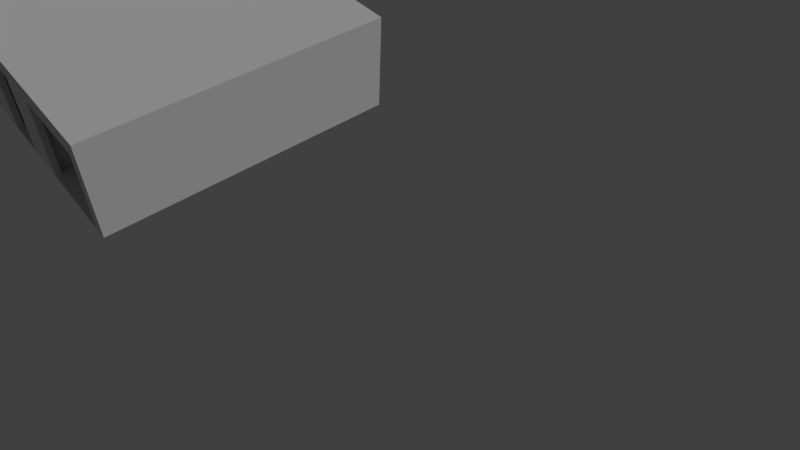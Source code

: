 # Source: HomeAutomation.blend  (saved by Blender 2.76.0; exported with 4.5.12 LTS)
import bpy
from mathutils import Matrix  # noqa: F401  (used for matrix-valued properties, if any)

bpy.ops.wm.read_factory_settings(use_empty=True)
scene = bpy.context.scene
scene.name = 'Scene'

# ---- collections
col_collection_1 = bpy.data.collections.new('Collection 1'); scene.collection.children.link(col_collection_1)

# ---- world
world_world = bpy.data.worlds.new('World'); scene.world = world_world
world_world.color = (0.05088, 0.05088, 0.05088)
world_world.use_sun_shadow = False
world_world.sun_shadow_jitter_overblur = 0.0
world_world.cycles.sampling_method = 'MANUAL'
world_world.cycles.sample_map_resolution = 256

# ---- cameras
cam_camera = bpy.data.cameras.new('Camera')
cam_camera.clip_end = 100.0
cam_camera.lens = 29.76
cam_camera.sensor_width = 32.0
cam_camera.sensor_height = 18.0
cam_camera.ortho_scale = 7.314
cam_camera.dof.focus_distance = 0.0
cam_camera.dof.aperture_fstop = 128.0

# ---- lights
light_lamp = bpy.data.lights.new('Lamp', 'SUN')
light_lamp.transmission_factor = 0.0
light_lamp.cutoff_distance = 30.0
light_lamp.angle = 0.1993
light_lamp.energy = 1.0
light_lamp.shadow_buffer_clip_start = 1.001
light_lamp.shadow_soft_size = 0.1
light_lamp.shadow_cascade_max_distance = 1000.0
light_lamp.cycles.use_multiple_importance_sampling = False

# ---- meshes
me_plane_001 = bpy.data.meshes.new('Plane.001')
me_plane_001.from_pydata([(-2.0, 3.01e-05, 0.0), (-1.67e-05, 3.01e-05, 0.0), (-2.0, 2.0, 0.0), (-1.67e-05, 2.0, 0.0)], [], [(0, 1, 3, 2)])
me_plane_001.use_remesh_preserve_volume = False
me_plane_001.use_remesh_preserve_attributes = False
me_plane_001.use_mirror_vertex_groups = False
me_plane_001.update()
me_plane = bpy.data.meshes.new('Plane')
me_plane.from_pydata([(-2.0, 3.01e-05, 0.0), (-1.67e-05, 3.01e-05, 0.0), (-2.0, 2.0, 0.0), (-1.67e-05, 2.0, 0.0)], [], [(0, 1, 3, 2)])
me_plane.use_remesh_preserve_volume = False
me_plane.use_remesh_preserve_attributes = False
me_plane.use_mirror_vertex_groups = False
me_plane.update()
me_plane_003 = bpy.data.meshes.new('Plane.003')
me_plane_003.from_pydata([(-2.0, -1.404e-05, 0.0), (-2.0, 1.887, 0.0), (0.0001302, 1.887, 0.0), (-2.0, 64.58, 0.0), (0.0001302, 64.58, 0.0), (-2.0, 66.1, 0.0), (0.0001302, 66.1, 0.0), (-2.0, 91.28, 0.0), (0.0001302, 91.28, 0.0), (-2.0, 93.39, 0.0), (0.0001302, 93.39, 0.0), (-28.05, 91.28, 0.0), (-28.05, 93.39, 0.0), (-29.11, 91.28, 0.0), (-29.11, 93.39, 0.0), (-40.75, 93.39, 0.0), (-18.28, 64.58, 0.0), (-18.28, 66.1, 0.0), (-27.12, 64.58, 0.0), (-27.12, 66.1, 0.0), (-28.08, 66.1, 0.0), (-29.11, 66.1, 0.0), (-32.54, 64.58, 0.0), (-32.54, 66.1, 0.0), (-34.07, 64.58, 0.0), (-34.07, 66.1, 0.0), (-32.54, 1.887, 0.0), (-34.07, 1.887, 0.0), (-32.54, -1.404e-05, 0.0), (-4.197, 1.887, 0.0), (-30.06, 1.887, 0.0), (-43.66, 1.887, 0.0), (-43.66, -1.404e-05, 0.0), (-90.23, 1.887, 0.0), (-90.23, -1.404e-05, 0.0), (-96.28, 1.887, 0.0), (-96.28, -1.404e-05, 0.0), (-109.7, 1.887, 0.0), (-109.7, -1.404e-05, 0.0), (-113.6, 1.887, 0.0), (-115.8, 1.887, 0.0), (-115.8, -1.404e-05, 0.0), (-113.6, 91.28, 0.0), (-115.8, 91.28, 0.0), (-113.6, 93.39, 0.0), (-115.8, 93.39, 0.0), (-99.1, 91.28, 0.0), (-99.1, 93.39, 0.0), (-81.27, 93.39, 0.0), (-56.18, 91.28, 0.0), (-56.18, 93.39, 0.0), (-28.08, 80.47, 0.0), (-29.11, 80.47, 0.0), (-28.08, 88.8, 0.0), (-29.11, 88.8, 0.0), (-57.29, 1.887, 0.0), (-80.19, 1.887, 0.0), (-67.6, 1.887, 0.0), (-66.81, 1.887, 0.0), (-66.81, -1.404e-05, 0.0), (-67.6, 30.66, 0.0), (-66.81, 30.66, 0.0), (-67.6, 39.18, 0.0), (-66.81, 39.18, 0.0), (-67.6, 41.03, 0.0), (-66.81, 41.03, 0.0), (-67.6, 43.64, 0.0), (-66.81, 43.64, 0.0), (-64.9, 43.64, 0.0), (-52.72, 41.03, 0.0), (-52.72, 43.64, 0.0), (-50.81, 41.03, 0.0), (-50.81, 43.64, 0.0), (-50.06, 41.03, 0.0), (-50.81, 36.93, 0.0), (-64.9, 42.91, 0.0), (-52.72, 42.91, 0.0), (-50.06, 42.91, 0.0), (-50.81, 42.91, 0.0), (-50.06, 43.64, 0.0), (-34.07, 43.64, 0.0), (-32.54, 43.64, 0.0), (-32.54, 42.91, 0.0), (-34.07, 42.91, 0.0), (-59.94, 43.64, 0.0), (-59.94, 42.91, 0.0), (-59.05, 42.91, 0.0), (-59.05, 43.64, 0.0), (-59.94, 55.55, 0.0), (-59.05, 55.55, 0.0), (-59.94, 64.0, 0.0), (-59.05, 64.0, 0.0), (-59.94, 65.27, 0.0), (-59.05, 65.27, 0.0), (-59.94, 66.1, 0.0), (-59.05, 66.1, 0.0), (-35.01, 65.27, 0.0), (-35.01, 66.1, 0.0), (-34.07, 65.27, 0.0), (-68.07, 66.1, 0.0), (0.0001302, -1.404e-05, 0.0), (-40.75, 91.28, 0.0), (-28.08, 64.58, 0.0), (-29.11, 64.58, 0.0), (-34.07, -1.404e-05, 0.0), (-4.197, -1.404e-05, 0.0), (-30.06, -1.404e-05, 0.0), (-57.29, -1.404e-05, 0.0), (-80.19, -1.404e-05, 0.0), (-113.6, -1.404e-05, 0.0), (-81.27, 91.28, 0.0), (-67.6, -1.404e-05, 0.0), (-64.9, 41.03, 0.0), (-50.06, 36.93, 0.0), (-68.07, 65.27, 0.0), (-2.0, 1.887, 31.43), (0.0001302, 1.887, 31.43), (-2.0, 64.58, 31.43), (0.0001302, 64.58, 31.43), (-2.0, 66.1, 31.43), (0.0001302, 66.1, 31.43), (-2.0, 91.28, 31.43), (0.0001302, 91.28, 31.43), (-2.0, 93.39, 31.43), (0.0001302, 93.39, 31.43), (-28.05, 91.28, 31.43), (-28.05, 93.39, 31.43), (-29.11, 91.28, 31.43), (-29.11, 93.39, 31.43), (-40.75, 93.39, 31.43), (-18.28, 64.58, 31.43), (-18.28, 66.1, 31.43), (-27.12, 64.58, 31.43), (-27.12, 66.1, 31.43), (-28.08, 64.58, 31.43), (-28.08, 66.1, 31.43), (-29.11, 66.1, 31.43), (-32.54, 64.58, 31.43), (-32.54, 66.1, 31.43), (-34.07, 64.58, 31.43), (-34.07, 66.1, 31.43), (-32.54, 1.887, 31.43), (-34.07, 1.887, 31.43), (-32.54, -1.404e-05, 31.43), (-4.197, 1.887, 31.43), (-4.197, -1.404e-05, 31.43), (-30.06, 1.887, 31.43), (-30.06, -1.404e-05, 31.43), (-43.66, 1.887, 31.43), (-80.19, 1.887, 31.43), (-80.19, -1.404e-05, 31.43), (-90.23, 1.887, 31.43), (-90.23, -1.404e-05, 31.43), (-96.28, 1.887, 31.43), (-109.7, 1.887, 31.43), (-113.6, 1.887, 31.43), (-113.6, -1.404e-05, 31.43), (-115.8, 1.887, 31.43), (-115.8, -1.404e-05, 31.43), (-113.6, 91.28, 31.43), (-115.8, 91.28, 31.43), (-113.6, 93.39, 31.43), (-115.8, 93.39, 31.43), (-99.1, 93.39, 31.43), (-81.27, 93.39, 31.43), (-56.18, 91.28, 31.43), (-56.18, 93.39, 31.43), (-28.08, 80.47, 31.43), (-29.11, 80.47, 31.43), (-28.08, 88.8, 31.43), (-29.11, 88.8, 31.43), (-57.29, 1.887, 31.43), (-67.6, 1.887, 31.43), (-66.81, 1.887, 31.43), (-67.6, -1.404e-05, 31.43), (-66.81, -1.404e-05, 31.43), (-67.6, 30.66, 31.43), (-66.81, 30.66, 31.43), (-67.6, 39.18, 31.43), (-66.81, 39.18, 31.43), (-67.6, 41.03, 31.43), (-66.81, 41.03, 31.43), (-67.6, 43.64, 31.43), (-66.81, 43.64, 31.43), (-64.9, 43.64, 31.43), (-52.72, 41.03, 31.43), (-52.72, 43.64, 31.43), (-50.81, 41.03, 31.43), (-50.81, 43.64, 31.43), (-50.06, 41.03, 31.43), (-50.06, 43.64, 31.43), (-50.81, 36.93, 31.43), (-64.9, 42.91, 31.43), (-52.72, 42.91, 31.43), (-50.06, 42.91, 31.43), (-50.81, 42.91, 31.43), (-34.07, 43.64, 31.43), (-32.54, 43.64, 31.43), (-32.54, 42.91, 31.43), (-34.07, 42.91, 31.43), (-59.94, 43.64, 31.43), (-59.05, 42.91, 31.43), (-59.05, 43.64, 31.43), (-59.94, 55.55, 31.43), (-59.05, 55.55, 31.43), (-59.94, 64.0, 31.43), (-59.05, 64.0, 31.43), (-59.94, 65.27, 31.43), (-59.05, 65.27, 31.43), (-59.94, 66.1, 31.43), (-59.05, 66.1, 31.43), (-35.01, 66.1, 31.43), (-34.07, 65.27, 31.43), (-68.07, 66.1, 31.43), (-2.0, -1.404e-05, 31.43), (0.0001302, -1.404e-05, 31.43), (-40.75, 91.28, 31.43), (-29.11, 64.58, 31.43), (-34.07, -1.404e-05, 31.43), (-43.66, -1.404e-05, 31.43), (-57.29, -1.404e-05, 31.43), (-96.28, -1.404e-05, 31.43), (-109.7, -1.404e-05, 31.43), (-99.1, 91.28, 31.43), (-81.27, 91.28, 31.43), (-64.9, 41.03, 31.43), (-50.06, 36.93, 31.43), (-59.94, 42.91, 31.43), (-35.01, 65.27, 31.43), (-68.07, 65.27, 31.43), (-80.19, 1.887, 26.0), (-80.19, -1.407e-05, 26.0), (-90.23, 1.887, 26.0), (-90.23, -1.407e-05, 26.0), (-80.19, 1.887, 31.43), (-80.19, -1.407e-05, 31.43), (-90.23, 1.887, 31.43), (-90.23, -1.407e-05, 31.43), (-96.28, 1.887, 31.43), (-96.28, -1.404e-05, 31.43), (-109.7, 1.887, 31.43), (-109.7, -1.404e-05, 31.43), (-96.28, 1.887, 26.0), (-96.28, -1.407e-05, 26.0), (-109.7, 1.887, 26.0), (-109.7, -1.407e-05, 26.0), (-96.28, 1.887, 31.43), (-96.28, -1.407e-05, 31.43), (-109.7, 1.887, 31.43), (-109.7, -1.407e-05, 31.43), (-43.66, 1.887, 31.43), (-43.66, -1.404e-05, 31.43), (-57.29, 1.887, 31.43), (-57.29, -1.404e-05, 31.43), (-43.66, 1.887, 26.0), (-43.66, -1.407e-05, 26.0), (-57.29, 1.887, 26.0), (-57.29, -1.407e-05, 26.0), (-43.66, 1.887, 31.43), (-43.66, -1.407e-05, 31.43), (-57.29, 1.887, 31.43), (-57.29, -1.407e-05, 31.43), (-4.197, 1.887, 31.43), (-30.06, 1.887, 31.43), (-4.197, -1.404e-05, 31.43), (-30.06, -1.404e-05, 31.43), (-4.197, 1.887, 31.43), (-4.197, -1.404e-05, 31.43), (-30.06, 1.887, 31.43), (-30.06, -1.404e-05, 31.43), (-4.197, 1.887, 26.0), (-4.197, -1.407e-05, 26.0), (-30.06, 1.887, 26.0), (-30.06, -1.407e-05, 26.0), (-4.197, 1.887, 31.43), (-4.197, -1.407e-05, 31.43), (-30.06, 1.887, 31.43), (-30.06, -1.407e-05, 31.43), (-18.28, 66.1, 26.0), (-18.28, 64.58, 26.0), (-27.12, 66.1, 26.0), (-27.12, 64.58, 26.0), (-18.28, 66.1, 31.43), (-18.28, 64.58, 31.43), (-27.12, 66.1, 31.43), (-27.12, 64.58, 31.43)], [(195, 78), (238, 239), (240, 241), (250, 251), (252, 253), (262, 264), (263, 265), (266, 267), (268, 269)], [(34, 152, 221, 36), (111, 174, 150, 108), (111, 59, 175, 174), (59, 107, 220, 175), (147, 143, 28, 106), (143, 218, 104, 28), (218, 219, 32, 104), (156, 158, 41, 109), (156, 109, 38, 222), (215, 214, 0, 100), (0, 214, 145, 105), (1, 2, 116, 115), (115, 1, 29, 144), (26, 141, 142, 27), (142, 27, 31, 148), (26, 141, 146, 30), (35, 153, 151, 33), (39, 155, 154, 37), (39, 155, 157, 40), (57, 58, 173, 172), (173, 171, 55, 58), (172, 57, 56, 149), (32, 219, 148, 31), (34, 33, 151, 152), (36, 221, 153, 35), (38, 37, 154, 222), (145, 144, 29, 105), (147, 106, 30, 146), (150, 149, 56, 108), (220, 107, 55, 171), (116, 115, 214, 215), (214, 115, 144, 145), (141, 142, 218, 143), (218, 142, 148, 219), (143, 147, 146, 141), (150, 174, 172, 149), (174, 175, 173, 172), (175, 220, 171, 173), (152, 151, 153, 221), (156, 155, 157, 158), (156, 222, 154, 155), (0, 105, 29, 1), (1, 2, 100, 0), (26, 28, 104, 27), (104, 32, 31, 27), (28, 26, 30, 106), (34, 36, 35, 33), (38, 109, 39, 37), (109, 41, 40, 39), (58, 59, 111, 57), (111, 108, 56, 57), (59, 58, 55, 107), (4, 118, 116, 2), (4, 6, 120, 118), (6, 8, 122, 120), (8, 10, 124, 122), (116, 215, 100, 2), (117, 118, 120, 119), (119, 120, 122, 121), (121, 122, 124, 123), (116, 118, 117, 115), (117, 3, 1, 115), (5, 119, 121, 7), (119, 131, 130, 117), (3, 117, 130, 16), (17, 16, 130, 131), (17, 131, 119, 5), (9, 123, 124, 10), (12, 126, 123, 9), (14, 128, 126, 12), (15, 129, 128, 14), (48, 164, 166, 50), (44, 161, 163, 47), (45, 162, 161, 44), (43, 160, 162, 45), (40, 157, 160, 43), (41, 158, 157, 40), (47, 163, 223, 46), (46, 223, 159, 42), (42, 159, 155, 39), (159, 160, 157, 155), (160, 159, 161, 162), (161, 159, 223, 163), (224, 164, 48, 110), (110, 49, 165, 224), (166, 164, 224, 165), (50, 166, 165, 49), (101, 216, 129, 15), (127, 216, 101, 13), (54, 170, 127, 13), (54, 53, 169, 170), (53, 11, 125, 169), (7, 121, 125, 11), (121, 123, 126, 125), (127, 128, 129, 216), (125, 126, 128, 127), (170, 169, 125, 127), (135, 167, 168, 136), (52, 168, 167, 51), (21, 136, 168, 52), (51, 167, 135, 20), (20, 135, 133, 19), (19, 133, 132, 18), (132, 134, 102, 18), (102, 134, 217, 103), (217, 137, 22, 103), (22, 137, 197, 81), (81, 197, 198, 82), (198, 141, 26, 82), (60, 57, 172, 176), (66, 182, 183, 67), (68, 67, 183, 184), (84, 68, 184, 200), (84, 200, 203, 88), (89, 88, 203, 204), (204, 202, 87, 89), (70, 87, 202, 186), (72, 70, 186, 188), (190, 79, 72, 188), (80, 79, 190, 196), (80, 196, 139, 24), (24, 139, 212, 98), (98, 212, 228, 96), (96, 228, 208, 93), (93, 208, 206, 91), (91, 206, 205, 90), (90, 205, 207, 92), (207, 229, 114, 92), (213, 99, 114, 229), (94, 99, 213, 209), (95, 94, 209, 210), (95, 210, 211, 97), (97, 211, 140, 25), (25, 140, 138, 23), (23, 138, 136, 21), (61, 177, 173, 58), (63, 65, 181, 179), (181, 65, 112, 225), (192, 225, 112, 75), (85, 227, 192, 75), (86, 201, 227, 85), (76, 193, 201, 86), (69, 185, 193, 76), (69, 71, 187, 185), (71, 74, 191, 187), (113, 226, 191, 74), (226, 113, 73, 189), (73, 77, 194, 189), (83, 199, 194, 77), (199, 83, 27, 142), (132, 133, 135, 134), (134, 135, 136, 217), (217, 136, 138, 137), (137, 138, 140, 212, 139), (140, 211, 228, 212), (211, 210, 208, 228), (208, 210, 209, 207), (207, 209, 213, 229), (208, 207, 205, 206), (137, 139, 196, 197), (196, 199, 198, 197), (199, 196, 190, 194), (194, 190, 188, 195), (187, 189, 194, 195), (193, 186, 202, 201), (193, 185, 187, 195, 188, 186), (201, 202, 200, 227), (202, 204, 203, 200), (227, 200, 184, 192), (184, 183, 181, 225, 192), (180, 181, 183, 182), (62, 63, 179, 178), (187, 191, 226, 189), (141, 198, 199, 142), (173, 177, 176, 172), (3, 5, 6, 4), (5, 7, 8, 6), (7, 9, 10, 8), (7, 11, 12, 9), (11, 13, 14, 12), (13, 101, 15, 14), (13, 11, 53, 54), (5, 3, 16, 17), (20, 21, 52, 51), (20, 102, 103, 21), (103, 22, 23, 21), (22, 24, 98, 25, 23), (25, 98, 96, 97), (97, 96, 93, 95), (93, 92, 94, 95), (92, 114, 99, 94), (93, 91, 90, 92), (22, 81, 80, 24), (80, 81, 82, 83), (83, 77, 79, 80), (77, 78, 72, 79), (71, 78, 77, 73), (76, 86, 87, 70), (76, 70, 72, 78, 71, 69), (86, 85, 84, 87), (87, 84, 88, 89), (85, 75, 68, 84), (68, 75, 112, 65, 67), (60, 176, 177, 61), (71, 73, 113, 74), (20, 19, 18, 102), (43, 45, 44, 42), (44, 47, 46, 42), (50, 49, 110, 48), (43, 42, 39, 40), (3, 4, 2, 1), (82, 26, 27, 83), (61, 58, 57, 60), (178, 179, 181, 180), (64, 62, 178, 180), (66, 64, 180, 182), (64, 66, 67, 65), (62, 64, 65, 63), (231, 235, 237, 233), (232, 236, 234, 230), (231, 230, 234, 235), (233, 237, 236, 232), (235, 234, 236, 237), (231, 233, 232, 230), (243, 247, 249, 245), (244, 248, 246, 242), (243, 242, 246, 247), (245, 249, 248, 244), (247, 246, 248, 249), (243, 245, 244, 242), (255, 259, 261, 257), (256, 260, 258, 254), (255, 254, 258, 259), (257, 261, 260, 256), (259, 258, 260, 261), (255, 257, 256, 254), (271, 275, 277, 273), (272, 276, 274, 270), (271, 270, 274, 275), (273, 277, 276, 272), (275, 274, 276, 277), (271, 273, 272, 270), (279, 283, 285, 281), (280, 284, 282, 278), (279, 278, 282, 283), (281, 285, 284, 280), (283, 282, 284, 285), (279, 281, 280, 278)])
me_plane_003.use_remesh_preserve_volume = False
me_plane_003.use_remesh_preserve_attributes = False
me_plane_003.use_mirror_vertex_groups = False
me_plane_003.update()

# ---- objects
ob_plane_002 = bpy.data.objects.new('Plane.002', me_plane_001)
ob_plane_001 = bpy.data.objects.new('Plane.001', me_plane)
ob_plane = bpy.data.objects.new('Plane', me_plane_003)
ob_lamp = bpy.data.objects.new('Lamp', light_lamp)
ob_camera = bpy.data.objects.new('Camera', cam_camera)

# ---- transforms, parenting, visibility, modifiers, constraints
ob_plane_002.location = (0.0, 0.0, 3.3)
ob_plane_002.scale = (6.072, 4.885, 6.072)
ob_plane_002.hide_viewport = True
ob_plane_002.hide_select = True
ob_plane_002.lineart.crease_threshold = 0.0
ob_plane_001.location = (0.0, 0.0, 0.0)
ob_plane_001.scale = (6.072, 4.885, 6.072)
ob_plane_001.hide_viewport = True
ob_plane_001.hide_select = True
ob_plane_001.lineart.crease_threshold = 0.0
ob_plane.location = (0.0, 0.0, 0.0)
ob_plane.scale = (0.105, 0.105, 0.105)
ob_plane.lineart.crease_threshold = 0.0
ob_lamp.location = (-6.45, 2.966, 17.38)
ob_lamp.rotation_euler = (0.6503, 0.05522, 1.866)
ob_lamp.lock_rotations_4d = False
ob_lamp.empty_display_type = 'ARROWS'
ob_lamp.color = (0.0, 0.0, 0.0, 0.0)
ob_lamp.lineart.crease_threshold = 0.0
ob_camera.location = (15.42, -3.341, 15.34)
ob_camera.rotation_euler = (0.7629, -0.04071, 7.144)
ob_camera.lock_rotations_4d = False
ob_camera.empty_display_type = 'ARROWS'
ob_camera.color = (0.0, 0.0, 0.0, 0.0)
ob_camera.display_type = 'WIRE'
ob_camera.lineart.crease_threshold = 0.0

# ---- collection membership
col_collection_1.objects.link(ob_plane_002)
col_collection_1.objects.link(ob_plane_001)
col_collection_1.objects.link(ob_plane)
col_collection_1.objects.link(ob_lamp)
col_collection_1.objects.link(ob_camera)

# ---- scene / render settings (as saved in the file)
scene.camera = ob_camera
scene.frame_start = 1; scene.frame_end = 250; scene.frame_set(1)
scene.render.engine = 'BLENDER_EEVEE_NEXT'
scene.render.resolution_percentage = 50
scene.render.dither_intensity = 0.0
scene.cycles.use_denoising = False
scene.cycles.samples = 10
scene.cycles.sampling_pattern = 'TABULATED_SOBOL'
scene.cycles.light_sampling_threshold = 0.0
scene.cycles.use_adaptive_sampling = False
scene.cycles.use_light_tree = False
scene.cycles.blur_glossy = 0.0
scene.cycles.pixel_filter_type = 'GAUSSIAN'
scene.cycles.sample_clamp_indirect = 0.0
scene.view_settings.view_transform = 'Standard'
bpy.context.view_layer.update()
